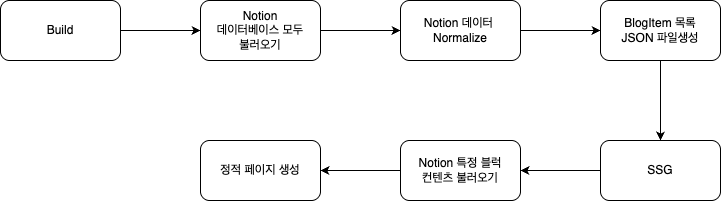

The diagram above was exported from draw.io. Its source (the exported page's mxGraphModel, read from the mxfile embedded in the PNG):
<mxGraphModel dx="808" dy="482" grid="1" gridSize="10" guides="1" tooltips="1" connect="1" arrows="1" fold="1" page="1" pageScale="1" pageWidth="850" pageHeight="1100" math="0" shadow="0">
  <root>
    <mxCell id="0" />
    <mxCell id="1" parent="0" />
    <mxCell id="7" style="edgeStyle=none;html=1;entryX=0;entryY=0.5;entryDx=0;entryDy=0;" edge="1" parent="1" source="4" target="6">
      <mxGeometry relative="1" as="geometry" />
    </mxCell>
    <mxCell id="4" value="Build" style="rounded=1;whiteSpace=wrap;html=1;" vertex="1" parent="1">
      <mxGeometry x="80" y="80" width="120" height="60" as="geometry" />
    </mxCell>
    <mxCell id="17" style="edgeStyle=none;html=1;entryX=0;entryY=0.5;entryDx=0;entryDy=0;" edge="1" parent="1" source="6" target="12">
      <mxGeometry relative="1" as="geometry" />
    </mxCell>
    <mxCell id="6" value="Notion&lt;br&gt;데이터베이스 모두&lt;br&gt;불러오기" style="rounded=1;whiteSpace=wrap;html=1;" vertex="1" parent="1">
      <mxGeometry x="280" y="80" width="120" height="60" as="geometry" />
    </mxCell>
    <mxCell id="18" style="edgeStyle=none;html=1;entryX=0;entryY=0.5;entryDx=0;entryDy=0;" edge="1" parent="1" source="12" target="13">
      <mxGeometry relative="1" as="geometry" />
    </mxCell>
    <mxCell id="12" value="Notion 데이터&amp;nbsp;&lt;div&gt;Normalize&lt;/div&gt;" style="rounded=1;whiteSpace=wrap;html=1;" vertex="1" parent="1">
      <mxGeometry x="480" y="80" width="120" height="60" as="geometry" />
    </mxCell>
    <mxCell id="19" style="edgeStyle=none;html=1;entryX=0.5;entryY=0;entryDx=0;entryDy=0;" edge="1" parent="1" source="13" target="14">
      <mxGeometry relative="1" as="geometry" />
    </mxCell>
    <mxCell id="13" value="BlogItem 목록&lt;br&gt;JSON 파일생성" style="rounded=1;whiteSpace=wrap;html=1;" vertex="1" parent="1">
      <mxGeometry x="680" y="80" width="120" height="60" as="geometry" />
    </mxCell>
    <mxCell id="20" style="edgeStyle=none;html=1;entryX=1;entryY=0.5;entryDx=0;entryDy=0;" edge="1" parent="1" source="14" target="15">
      <mxGeometry relative="1" as="geometry" />
    </mxCell>
    <mxCell id="14" value="SSG" style="rounded=1;whiteSpace=wrap;html=1;" vertex="1" parent="1">
      <mxGeometry x="680" y="220" width="120" height="60" as="geometry" />
    </mxCell>
    <mxCell id="21" style="edgeStyle=none;html=1;entryX=1;entryY=0.5;entryDx=0;entryDy=0;" edge="1" parent="1" source="15" target="16">
      <mxGeometry relative="1" as="geometry" />
    </mxCell>
    <mxCell id="15" value="Notion 특정 블럭&lt;br&gt;컨텐츠 불러오기" style="rounded=1;whiteSpace=wrap;html=1;" vertex="1" parent="1">
      <mxGeometry x="480" y="220" width="120" height="60" as="geometry" />
    </mxCell>
    <mxCell id="16" value="정적 페이지 생성" style="rounded=1;whiteSpace=wrap;html=1;" vertex="1" parent="1">
      <mxGeometry x="280" y="220" width="120" height="60" as="geometry" />
    </mxCell>
  </root>
</mxGraphModel>